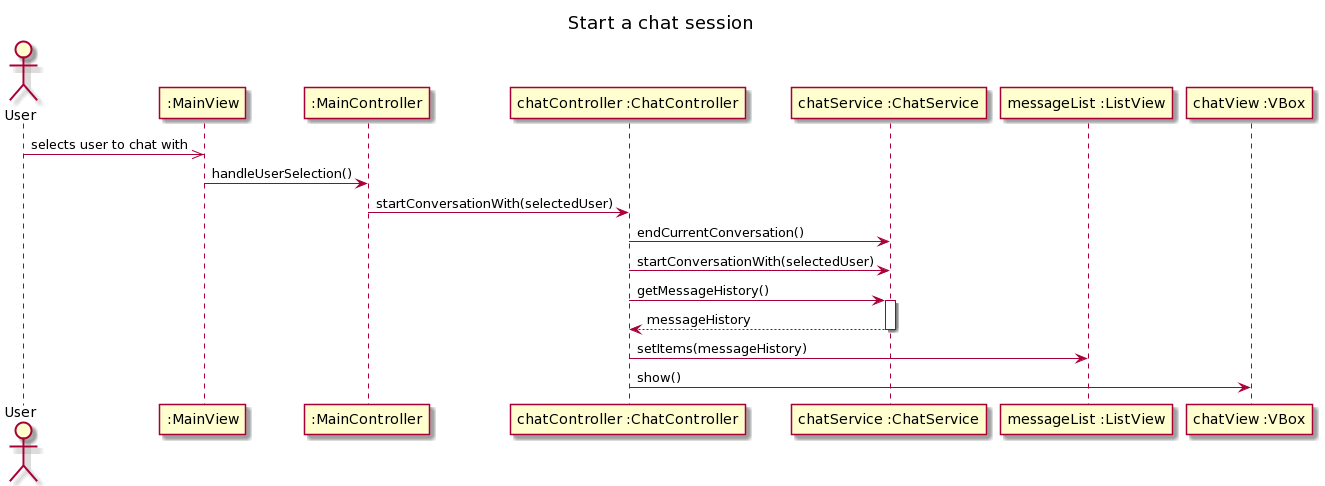

The diagram above was rendered by PlantUML. Its source (embedded in the PNG):
@startuml
title Start a chat session

actor User as u
participant ":MainView" as mv
participant ":MainController" as mc
participant "chatController :ChatController" as cc
participant "chatService :ChatService" as cs
participant "messageList :ListView" as ml
participant "chatView :VBox" as cv

u ->> mv : selects user to chat with
mv -> mc : handleUserSelection()
mc -> cc : startConversationWith(selectedUser)
cc -> cs : endCurrentConversation()
cc -> cs : startConversationWith(selectedUser)
cc -> cs : getMessageHistory()
activate cs
cs --> cc : messageHistory
deactivate cs
cc -> ml : setItems(messageHistory)
cc -> cv : show()
@enduml